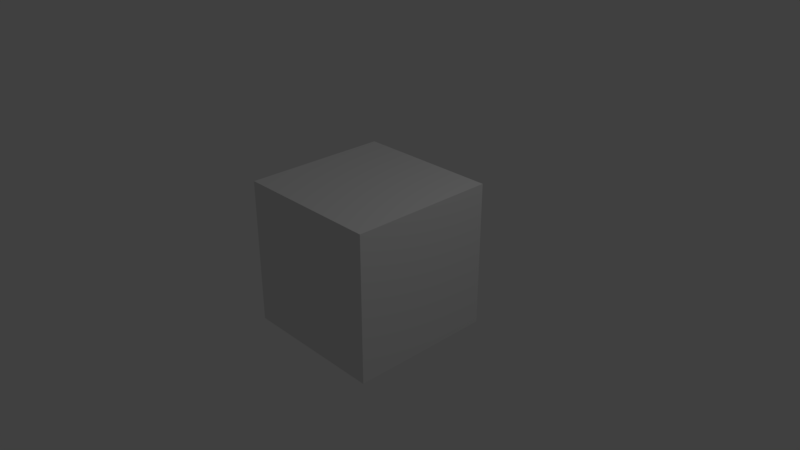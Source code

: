 # Source: is_enabled.test.blend  (saved by Blender 2.79.0; exported with 4.5.12 LTS)
import bpy
from mathutils import Matrix  # noqa: F401  (used for matrix-valued properties, if any)

bpy.ops.wm.read_factory_settings(use_empty=True)
scene = bpy.context.scene
scene.name = 'Scene'

# ---- collections
col_collection_1 = bpy.data.collections.new('Collection 1'); scene.collection.children.link(col_collection_1)

# ---- materials (node trees are filled in below, after node groups)
mat_material = bpy.data.materials.new('Material')
mat_material.alpha_threshold = 0.0
mat_material.use_transparent_shadow = False
mat_material.roughness = 0.5
mat_material.line_color = (0.0, 0.0, 0.0, 1.0)

# ---- material node trees

# ---- world
world_world = bpy.data.worlds.new('World'); scene.world = world_world
world_world.color = (0.05088, 0.05088, 0.05088)
world_world.use_sun_shadow = False
world_world.sun_shadow_jitter_overblur = 0.0
world_world.cycles.sampling_method = 'MANUAL'

# ---- cameras
cam_camera = bpy.data.cameras.new('Camera')
cam_camera.clip_end = 100.0
cam_camera.lens = 35.0
cam_camera.sensor_width = 32.0
cam_camera.sensor_height = 18.0
cam_camera.ortho_scale = 7.314
cam_camera.dof.focus_distance = 0.0
cam_camera.dof.aperture_fstop = 128.0

# ---- lights
light_lamp = bpy.data.lights.new('Lamp', 'POINT')
light_lamp.transmission_factor = 0.0
light_lamp.cutoff_distance = 30.0
light_lamp.energy = 100.0
light_lamp.shadow_buffer_clip_start = 1.001
light_lamp.shadow_soft_size = 0.1
light_lamp.shadow_maximum_resolution = 0.006
light_lamp.use_absolute_resolution = True

# ---- meshes
me_cube = bpy.data.meshes.new('Cube')
me_cube.from_pydata([(1.0, 1.0, -1.0), (1.0, -1.0, -1.0), (-1.0, -1.0, -1.0), (-1.0, 1.0, -1.0), (1.0, 1.0, 1.0), (1.0, -1.0, 1.0), (-1.0, -1.0, 1.0), (-1.0, 1.0, 1.0)], [], [(0, 1, 2, 3), (4, 7, 6, 5), (0, 4, 5, 1), (1, 5, 6, 2), (2, 6, 7, 3), (4, 0, 3, 7)])
me_cube.materials.append(mat_material)
me_cube.use_remesh_preserve_volume = False
me_cube.use_remesh_preserve_attributes = False
me_cube.use_mirror_vertex_groups = False
me_cube.update()

# ---- objects
ob_cube = bpy.data.objects.new('Cube', me_cube)
ob_lamp = bpy.data.objects.new('Lamp', light_lamp)
ob_camera = bpy.data.objects.new('Camera', cam_camera)

# ---- transforms, parenting, visibility, modifiers, constraints
ob_cube.location = (0.0, 0.0, 0.0)
ob_cube.lock_rotations_4d = False
ob_cube.empty_display_type = 'ARROWS'
ob_cube.lineart.crease_threshold = 0.0
ob_lamp.location = (4.076, 1.005, 5.904)
ob_lamp.rotation_euler = (0.6503, 0.05522, 1.866)
ob_lamp.lock_rotations_4d = False
ob_lamp.empty_display_type = 'ARROWS'
ob_lamp.color = (0.0, 0.0, 0.0, 0.0)
ob_lamp.lineart.crease_threshold = 0.0
ob_camera.location = (7.481, -6.508, 5.344)
ob_camera.rotation_euler = (1.109, 0.0, 0.8149)
ob_camera.lock_rotations_4d = False
ob_camera.empty_display_type = 'ARROWS'
ob_camera.color = (0.0, 0.0, 0.0, 0.0)
ob_camera.display_type = 'WIRE'
ob_camera.lineart.crease_threshold = 0.0

# ---- collection membership
col_collection_1.objects.link(ob_cube)
col_collection_1.objects.link(ob_lamp)
col_collection_1.objects.link(ob_camera)

# ---- scene / render settings (as saved in the file)
scene.camera = ob_camera
scene.frame_start = 1; scene.frame_end = 250; scene.frame_set(1)
scene.render.engine = 'BLENDER_EEVEE_NEXT'
scene.render.resolution_percentage = 50
scene.render.dither_intensity = 0.0
scene.cycles.use_denoising = False
scene.cycles.samples = 128
scene.cycles.sampling_pattern = 'TABULATED_SOBOL'
scene.cycles.use_adaptive_sampling = False
scene.cycles.use_light_tree = False
scene.cycles.blur_glossy = 0.0
scene.cycles.sample_clamp_indirect = 0.0
scene.view_settings.view_transform = 'Standard'
bpy.context.view_layer.update()

